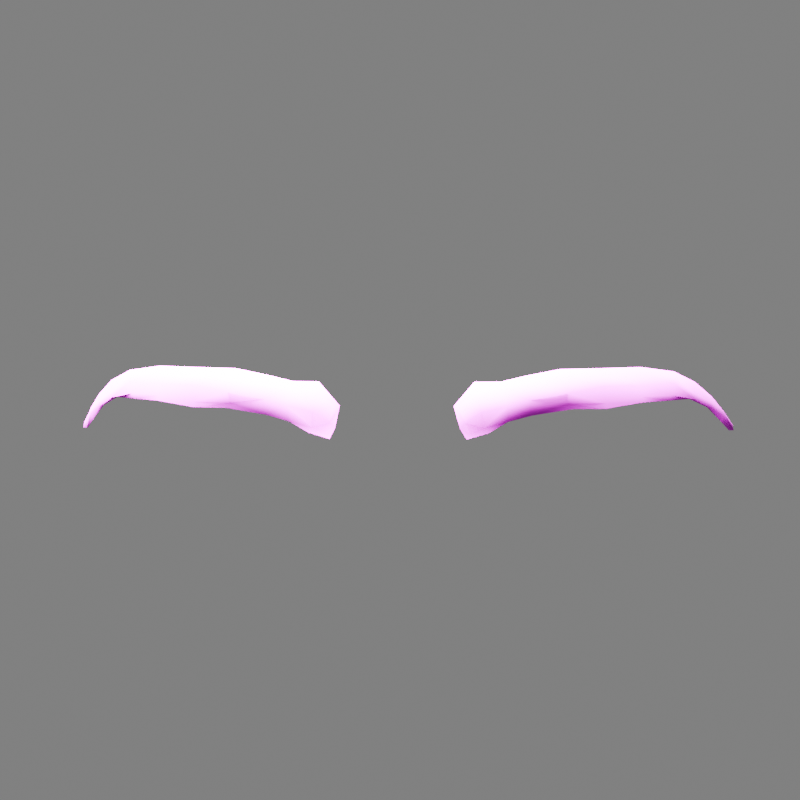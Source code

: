 # Source: r0117-native-brow-source-authoring.blend  (saved by Blender 5.2.45; exported with 4.5.12 LTS)
import bpy
from mathutils import Matrix  # noqa: F401  (used for matrix-valued properties, if any)

bpy.ops.wm.read_factory_settings(use_empty=True)
scene = bpy.context.scene
scene.name = 'Scene'

# ---- images (referenced by path relative to the original .blend; pixels are not part of the script)
import os
ASSET_DIR = os.environ.get("B2B_ASSET_DIR", "")  # directory of the original .blend (textures are referenced by path, not embedded)
HERE = os.path.dirname(os.path.abspath(__file__))  # packed textures are extracted next to this script under _unpacked/

def load_image(name, relpath, width, height, colorspace="sRGB"):
    """Load a texture the original file referenced (path relative to the .blend, or extracted next to this script)."""
    p = next((c for c in (os.path.join(HERE, relpath), os.path.join(ASSET_DIR, relpath)) if relpath and os.path.exists(c)), "")
    if p:
        img = bpy.data.images.load(p, check_existing=True)
        img.name = name
    else:  # same state as the original file: an image datablock whose file is absent (Cycles renders it pink)
        img = bpy.data.images.new(name, width, height)
        img.source = "FILE"
        img.filepath = "//" + (relpath or name)
    img.colorspace_settings.name = colorspace
    return img
img_eyebrow001_png = load_image('eyebrow001.png', 'eyebrow001.png', 1024, 1024, 'sRGB')

# ---- materials (node trees are filled in below, after node groups)
mat_afn117_publisher_brow_reference_alpha = bpy.data.materials.new('AFN117_PUBLISHER_BROW_REFERENCE_ALPHA')

# ---- material node trees
mat_afn117_publisher_brow_reference_alpha.use_nodes = True; mat_afn117_publisher_brow_reference_alpha.node_tree.nodes.clear()
_N = mat_afn117_publisher_brow_reference_alpha.node_tree.nodes; _L = mat_afn117_publisher_brow_reference_alpha.node_tree.links
n0 = _N.new('ShaderNodeBsdfPrincipled'); n0.name = 'Principled BSDF'; n0.location = (-200, 100)
n0.inputs[2].default_value = 0.6
n0.inputs[10].default_value = 0.005
n1 = _N.new('ShaderNodeOutputMaterial'); n1.name = 'Material Output'; n1.location = (200, 100)
n2 = _N.new('ShaderNodeTexImage'); n2.name = 'Image Texture'; n2.location = (0, 0)
n2.image = img_eyebrow001_png
n3 = _N.new('ShaderNodeUVMap'); n3.name = 'UV Map'; n3.location = (0, 0)
n3.width = 160
n3.uv_map = 'NativeBrowUV'
_L.new(n0.outputs[0], n1.inputs[0])
_L.new(n3.outputs[0], n2.inputs[0])
_L.new(n2.outputs[0], n0.inputs[0])
_L.new(n2.outputs[1], n0.inputs[4])
n1.is_active_output = True

# ---- world
world_brow_source_grey_world = bpy.data.worlds.new('Brow Source Grey World'); scene.world = world_brow_source_grey_world
world_brow_source_grey_world.use_nodes = True; world_brow_source_grey_world.node_tree.nodes.clear()
_N = world_brow_source_grey_world.node_tree.nodes; _L = world_brow_source_grey_world.node_tree.links
n0 = _N.new('ShaderNodeBackground'); n0.name = 'Background'; n0.location = (-200, 100)
n0.inputs[0].default_value = (0.3, 0.3, 0.3, 1.0)
n1 = _N.new('ShaderNodeOutputWorld'); n1.name = 'World Output'; n1.location = (200, 100)
_L.new(n0.outputs[0], n1.inputs[0])
n1.is_active_output = True

# ---- cameras
cam_brow_source_camera = bpy.data.cameras.new('Brow Source Camera')
cam_brow_source_camera.lens = 85.0

# ---- lights
light_brow_source_key = bpy.data.lights.new('Brow Source Key', 'AREA')
light_brow_source_key.energy = 300.0
light_brow_source_key.size = 0.5

# ---- meshes
me_afn117_native_brow_shape_reference = bpy.data.meshes.new('AFN117_NATIVE_BROW_SHAPE_REFERENCE')
me_afn117_native_brow_shape_reference.from_pydata([(0.01845, -0.1328, 1.471), (0.01504, -0.1332, 1.469), (0.017, -0.1389, 1.478), (0.01273, -0.1394, 1.478), (0.02252, -0.1325, 1.472), (0.02114, -0.1388, 1.479), (0.02908, -0.1317, 1.473), (0.02669, -0.1373, 1.48), (0.03459, -0.1309, 1.473), (0.03385, -0.1344, 1.48), (0.04113, -0.1295, 1.474), (0.04031, -0.131, 1.48), (0.04573, -0.1254, 1.474), (0.04631, -0.1264, 1.479), (0.04948, -0.1218, 1.474), (0.05004, -0.1219, 1.477), (0.05329, -0.1148, 1.472), (0.05364, -0.1139, 1.474), (0.05645, -0.1089, 1.469), (0.05651, -0.1074, 1.471), (0.05847, -0.1043, 1.467), (0.05898, -0.1032, 1.468), (0.01144, -0.1339, 1.468), (0.009355, -0.1387, 1.474), (0.01827, -0.1341, 1.471), (0.01448, -0.1339, 1.47), (0.02216, -0.1334, 1.472), (0.02823, -0.1332, 1.474), (0.0344, -0.1324, 1.474), (0.04074, -0.1302, 1.475), (0.04607, -0.1265, 1.475), (0.05022, -0.1226, 1.474), (0.05373, -0.1163, 1.472), (0.05682, -0.1099, 1.47), (0.05867, -0.1044, 1.467), (0.01191, -0.1343, 1.469), (0.01717, -0.1397, 1.477), (0.02132, -0.1396, 1.478), (0.0271, -0.1382, 1.479), (0.03374, -0.1355, 1.479), (0.04062, -0.1315, 1.479), (0.04655, -0.1273, 1.478), (0.05025, -0.1228, 1.477), (0.05397, -0.1157, 1.474), (0.05682, -0.1089, 1.471), (0.05917, -0.1038, 1.468), (0.01282, -0.1401, 1.476), (0.01029, -0.1392, 1.474), (0.01815, -0.1392, 1.474), (0.02187, -0.1384, 1.475), (0.02795, -0.1375, 1.476), (0.03407, -0.1348, 1.477), (0.04065, -0.1312, 1.477), (0.04639, -0.1271, 1.477), (0.05018, -0.1228, 1.475), (0.05384, -0.1159, 1.473), (0.05679, -0.1095, 1.471), (0.05936, -0.1041, 1.467), (0.01398, -0.1384, 1.473), (0.01126, -0.1368, 1.471), (0.01035, -0.136, 1.47), (0.0592, -0.103, 1.467), (-0.01845, -0.1328, 1.471), (-0.01504, -0.1332, 1.469), (-0.017, -0.1389, 1.478), (-0.01273, -0.1394, 1.478), (-0.02252, -0.1325, 1.472), (-0.02114, -0.1388, 1.479), (-0.02908, -0.1317, 1.473), (-0.02669, -0.1373, 1.48), (-0.03459, -0.1309, 1.473), (-0.03385, -0.1344, 1.48), (-0.04113, -0.1295, 1.474), (-0.04031, -0.131, 1.48), (-0.04573, -0.1254, 1.474), (-0.04631, -0.1264, 1.479), (-0.04948, -0.1218, 1.474), (-0.05004, -0.1219, 1.477), (-0.05329, -0.1148, 1.472), (-0.05364, -0.1139, 1.474), (-0.05645, -0.1089, 1.469), (-0.05651, -0.1074, 1.471), (-0.05847, -0.1043, 1.467), (-0.05898, -0.1032, 1.468), (-0.01144, -0.1339, 1.468), (-0.009355, -0.1387, 1.474), (-0.01827, -0.1341, 1.471), (-0.01448, -0.1339, 1.47), (-0.02216, -0.1334, 1.472), (-0.02823, -0.1332, 1.474), (-0.0344, -0.1324, 1.474), (-0.04074, -0.1302, 1.475), (-0.04608, -0.1265, 1.475), (-0.05022, -0.1226, 1.474), (-0.05373, -0.1163, 1.472), (-0.05682, -0.1099, 1.47), (-0.05867, -0.1044, 1.467), (-0.01191, -0.1343, 1.469), (-0.01717, -0.1397, 1.477), (-0.02132, -0.1396, 1.478), (-0.0271, -0.1382, 1.479), (-0.03374, -0.1355, 1.479), (-0.04062, -0.1315, 1.479), (-0.04655, -0.1273, 1.478), (-0.05025, -0.1228, 1.477), (-0.05397, -0.1157, 1.474), (-0.05682, -0.1089, 1.471), (-0.05917, -0.1038, 1.468), (-0.01282, -0.1401, 1.476), (-0.01029, -0.1392, 1.474), (-0.01815, -0.1392, 1.474), (-0.02187, -0.1384, 1.475), (-0.02795, -0.1375, 1.476), (-0.03407, -0.1348, 1.477), (-0.04065, -0.1312, 1.477), (-0.04639, -0.1271, 1.477), (-0.05018, -0.1228, 1.475), (-0.05384, -0.1159, 1.473), (-0.05679, -0.1095, 1.471), (-0.05936, -0.1041, 1.467), (-0.01398, -0.1384, 1.473), (-0.01126, -0.1368, 1.471), (-0.01035, -0.136, 1.47), (-0.0592, -0.103, 1.467)], [], [(46, 36, 2, 3), (24, 0, 4, 26), (26, 4, 6, 27), (27, 6, 8, 28), (28, 8, 10, 29), (29, 10, 12, 30), (30, 12, 14, 31), (31, 14, 16, 32), (32, 16, 18, 33), (33, 18, 20, 34), (46, 3, 23, 47), (1, 0, 24, 25), (48, 24, 26, 49), (49, 26, 27, 50), (50, 27, 28, 51), (51, 28, 29, 52), (52, 29, 30, 53), (53, 30, 31, 54), (54, 31, 32, 55), (55, 32, 33, 56), (56, 33, 34, 57), (1, 25, 35, 22), (58, 48, 36, 46), (58, 46, 47, 59), (2, 36, 37, 5), (5, 37, 38, 7), (7, 38, 39, 9), (9, 39, 40, 11), (11, 40, 41, 13), (13, 41, 42, 15), (15, 42, 43, 17), (17, 43, 44, 19), (19, 44, 45, 21), (59, 47, 23, 60), (57, 34, 20, 61), (36, 48, 49, 37), (37, 49, 50, 38), (38, 50, 51, 39), (39, 51, 52, 40), (40, 52, 53, 41), (41, 53, 54, 42), (42, 54, 55, 43), (43, 55, 56, 44), (44, 56, 57, 45), (25, 24, 48, 58), (25, 58, 59, 35), (35, 59, 60, 22), (45, 57, 61, 21), (108, 65, 64, 98), (86, 88, 66, 62), (88, 89, 68, 66), (89, 90, 70, 68), (90, 91, 72, 70), (91, 92, 74, 72), (92, 93, 76, 74), (93, 94, 78, 76), (94, 95, 80, 78), (95, 96, 82, 80), (108, 109, 85, 65), (63, 87, 86, 62), (110, 111, 88, 86), (111, 112, 89, 88), (112, 113, 90, 89), (113, 114, 91, 90), (114, 115, 92, 91), (115, 116, 93, 92), (116, 117, 94, 93), (117, 118, 95, 94), (118, 119, 96, 95), (63, 84, 97, 87), (120, 108, 98, 110), (120, 121, 109, 108), (64, 67, 99, 98), (67, 69, 100, 99), (69, 71, 101, 100), (71, 73, 102, 101), (73, 75, 103, 102), (75, 77, 104, 103), (77, 79, 105, 104), (79, 81, 106, 105), (81, 83, 107, 106), (121, 122, 85, 109), (119, 123, 82, 96), (98, 99, 111, 110), (99, 100, 112, 111), (100, 101, 113, 112), (101, 102, 114, 113), (102, 103, 115, 114), (103, 104, 116, 115), (104, 105, 117, 116), (105, 106, 118, 117), (106, 107, 119, 118), (87, 120, 110, 86), (87, 97, 121, 120), (97, 84, 122, 121), (107, 83, 123, 119)])
me_afn117_native_brow_shape_reference.polygons.foreach_set('use_smooth', [True] * 96)
_uv = me_afn117_native_brow_shape_reference.uv_layers.new(name='NativeBrowUV')
_uv.uv.foreach_set('vector', [0.0739, 0.6248, 0.1377, 0.6483, 0.1398, 0.67, 0.0664, 0.6465, 0.1543, 0.5819, 0.1699, 0.5608, 0.2278, 0.5877, 0.2201, 0.6034, 0.2201, 0.6034, 0.2278, 0.5877, 0.3286, 0.6073, 0.3235, 0.6229, 0.3235, 0.6229, 0.3286, 0.6073, 0.4296, 0.6219, 0.4285, 0.6336, 0.4285, 0.6336, 0.4296, 0.6219, 0.554, 0.6208, 0.5608, 0.6287, 0.5608, 0.6287, 0.554, 0.6208, 0.6641, 0.6095, 0.6694, 0.6185, 0.6694, 0.6185, 0.6641, 0.6095, 0.7425, 0.5893, 0.7442, 0.5983, 0.7442, 0.5983, 0.7425, 0.5893, 0.8179, 0.5666, 0.8233, 0.5731, 0.8233, 0.5731, 0.8179, 0.5666, 0.8817, 0.5415, 0.8858, 0.5477, 0.8858, 0.5477, 0.8817, 0.5415, 0.9582, 0.5091, 0.9554, 0.5155, 0.0739, 0.6248, 0.0664, 0.6465, 0.0271, 0.605, 0.0407, 0.5976, 0.0958, 0.5314, 0.1699, 0.5608, 0.1543, 0.5819, 0.0877, 0.5563, 0.1423, 0.6182, 0.1543, 0.5819, 0.2201, 0.6034, 0.2116, 0.637, 0.2116, 0.637, 0.2201, 0.6034, 0.3235, 0.6229, 0.3167, 0.6427, 0.3167, 0.6427, 0.3235, 0.6229, 0.4285, 0.6336, 0.4274, 0.6492, 0.4274, 0.6492, 0.4285, 0.6336, 0.5608, 0.6287, 0.5653, 0.642, 0.5653, 0.642, 0.5608, 0.6287, 0.6694, 0.6185, 0.673, 0.6278, 0.673, 0.6278, 0.6694, 0.6185, 0.7442, 0.5983, 0.7466, 0.6057, 0.7466, 0.6057, 0.7442, 0.5983, 0.8233, 0.5731, 0.8283, 0.5792, 0.8283, 0.5792, 0.8233, 0.5731, 0.8858, 0.5477, 0.8959, 0.5565, 0.8959, 0.5565, 0.8858, 0.5477, 0.9554, 0.5155, 0.955, 0.5219, 0.0958, 0.5314, 0.0877, 0.5563, 0.0517, 0.5528, 0.0487, 0.5247, 0.0844, 0.5972, 0.1423, 0.6182, 0.1377, 0.6483, 0.0739, 0.6248, 0.0844, 0.5972, 0.0739, 0.6248, 0.0407, 0.5976, 0.046, 0.5784, 0.1398, 0.67, 0.1377, 0.6483, 0.2081, 0.6604, 0.215, 0.6798, 0.215, 0.6798, 0.2081, 0.6604, 0.3204, 0.6654, 0.329, 0.6824, 0.329, 0.6824, 0.3204, 0.6654, 0.434, 0.6639, 0.4431, 0.6802, 0.4431, 0.6802, 0.434, 0.6639, 0.5729, 0.6609, 0.5807, 0.6747, 0.5807, 0.6747, 0.5729, 0.6609, 0.6818, 0.6433, 0.6902, 0.6524, 0.6902, 0.6524, 0.6818, 0.6433, 0.7547, 0.6174, 0.7626, 0.6253, 0.7626, 0.6253, 0.7547, 0.6174, 0.8341, 0.587, 0.839, 0.5924, 0.839, 0.5924, 0.8341, 0.587, 0.9007, 0.5603, 0.9035, 0.5628, 0.9035, 0.5628, 0.9007, 0.5603, 0.9561, 0.5263, 0.961, 0.5291, 0.046, 0.5784, 0.0407, 0.5976, 0.0271, 0.605, 0.0324, 0.5707, 0.955, 0.5219, 0.9554, 0.5155, 0.9582, 0.5091, 0.9628, 0.5195, 0.1377, 0.6483, 0.1423, 0.6182, 0.2116, 0.637, 0.2081, 0.6604, 0.2081, 0.6604, 0.2116, 0.637, 0.3167, 0.6427, 0.3204, 0.6654, 0.3204, 0.6654, 0.3167, 0.6427, 0.4274, 0.6492, 0.434, 0.6639, 0.434, 0.6639, 0.4274, 0.6492, 0.5653, 0.642, 0.5729, 0.6609, 0.5729, 0.6609, 0.5653, 0.642, 0.673, 0.6278, 0.6818, 0.6433, 0.6818, 0.6433, 0.673, 0.6278, 0.7466, 0.6057, 0.7547, 0.6174, 0.7547, 0.6174, 0.7466, 0.6057, 0.8283, 0.5792, 0.8341, 0.587, 0.8341, 0.587, 0.8283, 0.5792, 0.8959, 0.5565, 0.9007, 0.5603, 0.9007, 0.5603, 0.8959, 0.5565, 0.955, 0.5219, 0.9561, 0.5263, 0.0877, 0.5563, 0.1543, 0.5819, 0.1423, 0.6182, 0.0844, 0.5972, 0.0877, 0.5563, 0.0844, 0.5972, 0.046, 0.5784, 0.0517, 0.5528, 0.0517, 0.5528, 0.046, 0.5784, 0.0324, 0.5707, 0.0487, 0.5247, 0.9561, 0.5263, 0.955, 0.5219, 0.9628, 0.5195, 0.961, 0.5291, 0.9152, 0.3575, 0.9225, 0.3787, 0.849, 0.402, 0.8511, 0.3815, 0.8346, 0.3143, 0.7687, 0.336, 0.7612, 0.3199, 0.8192, 0.293, 0.7687, 0.336, 0.6654, 0.3549, 0.6605, 0.3394, 0.7612, 0.3199, 0.6654, 0.3549, 0.5605, 0.3665, 0.5594, 0.3542, 0.6605, 0.3394, 0.5605, 0.3665, 0.4277, 0.3614, 0.4346, 0.3539, 0.5594, 0.3542, 0.4277, 0.3614, 0.3191, 0.3508, 0.3244, 0.3421, 0.4346, 0.3539, 0.3191, 0.3508, 0.2449, 0.3299, 0.2467, 0.321, 0.3244, 0.3421, 0.2449, 0.3299, 0.1658, 0.3046, 0.1711, 0.2984, 0.2467, 0.321, 0.1658, 0.3046, 0.1034, 0.2789, 0.1075, 0.273, 0.1711, 0.2984, 0.1034, 0.2789, 0.0338, 0.247, 0.0313, 0.2403, 0.1075, 0.273, 0.9152, 0.3575, 0.948, 0.33, 0.9618, 0.3373, 0.9225, 0.3787, 0.8933, 0.2636, 0.901, 0.2894, 0.8346, 0.3143, 0.8192, 0.293, 0.8465, 0.3506, 0.7772, 0.369, 0.7687, 0.336, 0.8346, 0.3143, 0.7772, 0.369, 0.672, 0.3754, 0.6654, 0.3549, 0.7687, 0.336, 0.672, 0.3754, 0.5614, 0.3809, 0.5605, 0.3665, 0.6654, 0.3549, 0.5614, 0.3809, 0.4231, 0.3744, 0.4277, 0.3614, 0.5605, 0.3665, 0.4231, 0.3744, 0.3156, 0.3599, 0.3191, 0.3508, 0.4277, 0.3614, 0.3156, 0.3599, 0.2424, 0.3373, 0.2449, 0.3299, 0.3191, 0.3508, 0.2424, 0.3373, 0.1608, 0.3106, 0.1658, 0.3046, 0.2449, 0.3299, 0.1608, 0.3106, 0.0933, 0.2878, 0.1034, 0.2789, 0.1658, 0.3046, 0.0933, 0.2878, 0.0344, 0.2531, 0.0338, 0.247, 0.1034, 0.2789, 0.8933, 0.2636, 0.9403, 0.257, 0.9375, 0.2859, 0.901, 0.2894, 0.9045, 0.3296, 0.9152, 0.3575, 0.8511, 0.3815, 0.8465, 0.3506, 0.9045, 0.3296, 0.9429, 0.3113, 0.948, 0.33, 0.9152, 0.3575, 0.849, 0.402, 0.7738, 0.412, 0.7806, 0.3936, 0.8511, 0.3815, 0.7738, 0.412, 0.6597, 0.4145, 0.6683, 0.3982, 0.7806, 0.3936, 0.6597, 0.4145, 0.5456, 0.4122, 0.5545, 0.3968, 0.6683, 0.3982, 0.5456, 0.4122, 0.408, 0.4065, 0.4157, 0.3934, 0.5545, 0.3968, 0.408, 0.4065, 0.2985, 0.3841, 0.3071, 0.375, 0.4157, 0.3934, 0.2985, 0.3841, 0.2263, 0.3568, 0.2343, 0.349, 0.3071, 0.375, 0.2263, 0.3568, 0.1498, 0.3238, 0.1549, 0.3185, 0.2343, 0.349, 0.1498, 0.3238, 0.0855, 0.2941, 0.0884, 0.2917, 0.1549, 0.3185, 0.0855, 0.2941, 0.0284, 0.2602, 0.0333, 0.2573, 0.0884, 0.2917, 0.9429, 0.3113, 0.9568, 0.3036, 0.9618, 0.3373, 0.948, 0.33, 0.0344, 0.2531, 0.0272, 0.2501, 0.0313, 0.2403, 0.0338, 0.247, 0.8511, 0.3815, 0.7806, 0.3936, 0.7772, 0.369, 0.8465, 0.3506, 0.7806, 0.3936, 0.6683, 0.3982, 0.672, 0.3754, 0.7772, 0.369, 0.6683, 0.3982, 0.5545, 0.3968, 0.5614, 0.3809, 0.672, 0.3754, 0.5545, 0.3968, 0.4157, 0.3934, 0.4231, 0.3744, 0.5614, 0.3809, 0.4157, 0.3934, 0.3071, 0.375, 0.3156, 0.3599, 0.4231, 0.3744, 0.3071, 0.375, 0.2343, 0.349, 0.2424, 0.3373, 0.3156, 0.3599, 0.2343, 0.349, 0.1549, 0.3185, 0.1608, 0.3106, 0.2424, 0.3373, 0.1549, 0.3185, 0.0884, 0.2917, 0.0933, 0.2878, 0.1608, 0.3106, 0.0884, 0.2917, 0.0333, 0.2573, 0.0344, 0.2531, 0.0933, 0.2878, 0.901, 0.2894, 0.9045, 0.3296, 0.8465, 0.3506, 0.8346, 0.3143, 0.901, 0.2894, 0.9375, 0.2859, 0.9429, 0.3113, 0.9045, 0.3296, 0.9375, 0.2859, 0.9403, 0.257, 0.9568, 0.3036, 0.9429, 0.3113, 0.0333, 0.2573, 0.0284, 0.2602, 0.0272, 0.2501, 0.0344, 0.2531])
me_afn117_native_brow_shape_reference.materials.append(mat_afn117_publisher_brow_reference_alpha)
me_afn117_native_brow_shape_reference.update()

# ---- objects
ob_afn117_native_brow_shape_reference = bpy.data.objects.new('AFN117_NATIVE_BROW_SHAPE_REFERENCE', me_afn117_native_brow_shape_reference)
ob_brow_source_key = bpy.data.objects.new('Brow Source Key', light_brow_source_key)
ob_brow_source_camera = bpy.data.objects.new('Brow Source Camera', cam_brow_source_camera)

# ---- transforms, parenting, visibility, modifiers, constraints
ob_afn117_native_brow_shape_reference.location = (0.0, 0.0, 0.0)
ob_brow_source_key.location = (-0.2, -0.6, 1.9)
ob_brow_source_key.rotation_euler = (0.8783, 2.066e-08, -0.3998)
ob_brow_source_camera.location = (0.015, -0.4468, 1.499)
ob_brow_source_camera.rotation_euler = (1.493, -7.315e-09, 0.04684)

# ---- collection membership
scene.collection.objects.link(ob_afn117_native_brow_shape_reference)
scene.collection.objects.link(ob_brow_source_key)
scene.collection.objects.link(ob_brow_source_camera)

# ---- scene / render settings (as saved in the file)
scene.camera = ob_brow_source_camera
scene.frame_start = 1; scene.frame_end = 250; scene.frame_set(1)
scene.render.engine = 'CYCLES'
scene.render.resolution_x = 640
scene.render.resolution_y = 640
scene.render.bake_bias = 0.0
scene.render.bake_samples = 0
scene.render.compositor_device = 'GPU'
scene.cycles.samples = 16
scene.eevee.use_volume_custom_range = False
scene.eevee.fast_gi_thickness_near = 0.1
scene.eevee.fast_gi_thickness_far = 0.0
scene.eevee.ray_tracing_options.screen_trace_thickness = 0.1
scene.view_settings.look = 'AgX - Medium High Contrast'
scene.view_settings.exposure = -0.5
bpy.context.view_layer.update()
